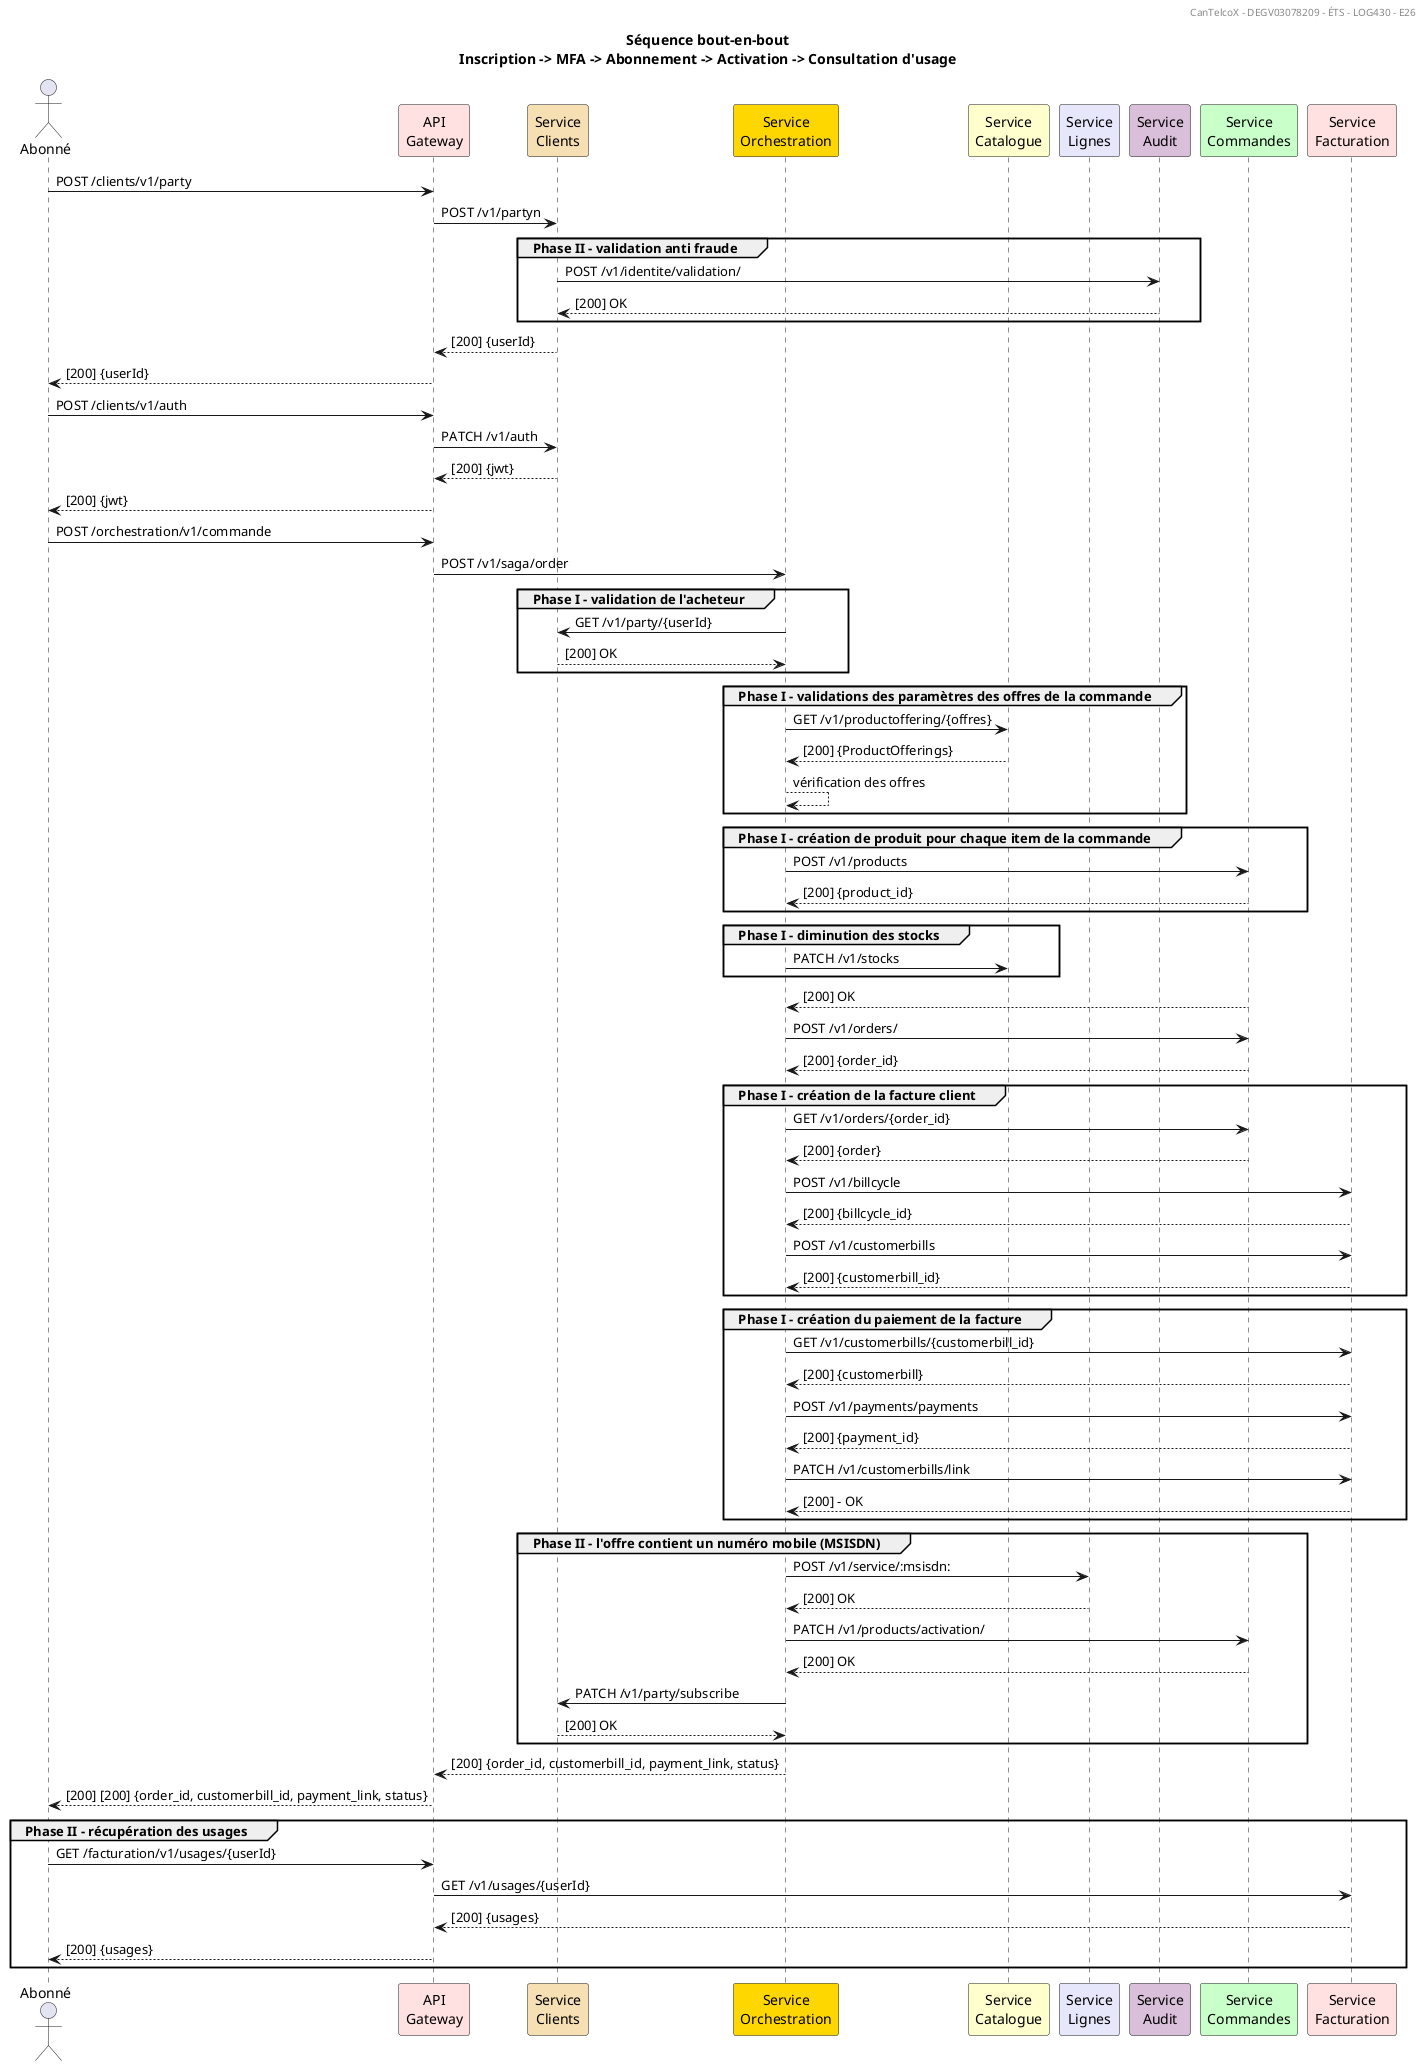

The diagram above was rendered by PlantUML. Its source (embedded in the PNG):
@startuml
title
Séquence bout-en-bout
Inscription -> MFA -> Abonnement -> Activation -> Consultation d'usage
endtitle
header CanTelcoX - DEGV03078209 - ÉTS - LOG430 - E26

actor Abonné as Abonné

participant "API\nGateway" as API #IMPLEMENTATION
participant "Service\nClients" as Profil #Wheat
participant "Service\nOrchestration" as Orchestration #Gold
participant "Service\nCatalogue" as Catalogue #BUSINESS
participant "Service\nLignes" as Lignes #Lavender
participant "Service\nAudit" as Antifraude #Thistle
participant "Service\nCommandes" as Commande #TECHNOLOGY
participant "Service\nFacturation" as Facturation #IMPLEMENTATION

Abonné -> API : POST /clients/v1/party
API -> Profil : POST /v1/partyn
group Phase II - validation anti fraude
Profil -> Antifraude : POST /v1/identite/validation/
Antifraude --> Profil : [200] OK
end group
Profil --> API : [200] {userId}
API --> Abonné : [200] {userId}
Abonné -> API : POST /clients/v1/auth
API -> Profil : PATCH /v1/auth
Profil --> API : [200] {jwt}
API --> Abonné : [200] {jwt}
Abonné -> API : POST /orchestration/v1/commande
API -> Orchestration : POST /v1/saga/order
group Phase I - validation de l'acheteur
Orchestration -> Profil : GET /v1/party/{userId}
Profil --> Orchestration : [200] OK
end group
group Phase I - validations des paramètres des offres de la commande
Orchestration -> Catalogue : GET /v1/productoffering/{offres}
Catalogue --> Orchestration : [200] {ProductOfferings}
Orchestration --> Orchestration : vérification des offres
end group
group Phase I - création de produit pour chaque item de la commande
Orchestration -> Commande : POST /v1/products
Commande --> Orchestration : [200] {product_id}
end group
group Phase I - diminution des stocks
Orchestration -> Catalogue : PATCH /v1/stocks
end group
Orchestration <-- Commande : [200] OK
Orchestration -> Commande : POST /v1/orders/
Commande --> Orchestration : [200] {order_id}
group Phase I - création de la facture client
Orchestration -> Commande : GET /v1/orders/{order_id}
Commande --> Orchestration : [200] {order}
Orchestration -> Facturation : POST /v1/billcycle
Facturation --> Orchestration : [200] {billcycle_id}
Orchestration -> Facturation : POST /v1/customerbills
Facturation --> Orchestration : [200] {customerbill_id}
end group
group Phase I - création du paiement de la facture
Orchestration -> Facturation : GET /v1/customerbills/{customerbill_id}
Facturation --> Orchestration : [200] {customerbill}
Orchestration -> Facturation : POST /v1/payments/payments
Facturation --> Orchestration : [200] {payment_id}
Orchestration -> Facturation : PATCH /v1/customerbills/link
Facturation --> Orchestration : [200] - OK
end group
group Phase II - l'offre contient un numéro mobile (MSISDN)
Orchestration -> Lignes : POST /v1/service/:msisdn:
Lignes --> Orchestration : [200] OK
Orchestration -> Commande : PATCH /v1/products/activation/
Commande --> Orchestration : [200] OK
Orchestration -> Profil : PATCH /v1/party/subscribe
Profil --> Orchestration : [200] OK
end group
Orchestration --> API : [200] {order_id, customerbill_id, payment_link, status}
API --> Abonné : [200] [200] {order_id, customerbill_id, payment_link, status}
group Phase II - récupération des usages
Abonné -> API : GET /facturation/v1/usages/{userId}
API -> Facturation : GET /v1/usages/{userId}
Facturation --> API : [200] {usages}
API --> Abonné : [200] {usages}
end group
@enduml